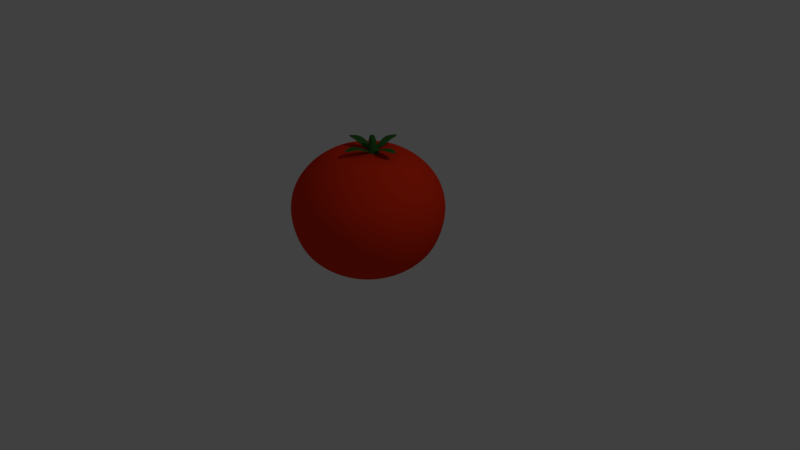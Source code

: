 # Source: tomate.blend  (saved by Blender 2.79.0; exported with 4.5.12 LTS)
import bpy
from mathutils import Matrix  # noqa: F401  (used for matrix-valued properties, if any)

bpy.ops.wm.read_factory_settings(use_empty=True)
scene = bpy.context.scene
scene.name = 'Scene'

# ---- collections
col_collection_1 = bpy.data.collections.new('Collection 1'); scene.collection.children.link(col_collection_1)

# ---- materials (node trees are filled in below, after node groups)
mat_material_003 = bpy.data.materials.new('Material.003')
mat_material_003.alpha_threshold = 0.0
mat_material_003.use_transparent_shadow = False
mat_material_003.diffuse_color = (0.0356, 0.1384, 0.02624, 1.0)
mat_material_003.roughness = 0.5
mat_material_002 = bpy.data.materials.new('Material.002')
mat_material_002.alpha_threshold = 0.0
mat_material_002.use_transparent_shadow = False
mat_material_002.diffuse_color = (0.0356, 0.1384, 0.02624, 1.0)
mat_material_002.roughness = 0.5
mat_material_001 = bpy.data.materials.new('Material.001')
mat_material_001.alpha_threshold = 0.0
mat_material_001.use_transparent_shadow = False
mat_material_001.diffuse_color = (0.8, 0.03354, 0.00644, 1.0)
mat_material_001.roughness = 0.5

# ---- material node trees

# ---- world
world_world = bpy.data.worlds.new('World'); scene.world = world_world
world_world.color = (0.05088, 0.05088, 0.05088)
world_world.use_sun_shadow = False
world_world.sun_shadow_jitter_overblur = 0.0
world_world.cycles.sampling_method = 'MANUAL'

# ---- cameras
cam_camera = bpy.data.cameras.new('Camera')
cam_camera.clip_end = 100.0
cam_camera.lens = 35.0
cam_camera.sensor_width = 32.0
cam_camera.sensor_height = 18.0
cam_camera.ortho_scale = 7.314
cam_camera.dof.focus_distance = 0.0
cam_camera.dof.aperture_fstop = 128.0

# ---- lights
light_lamp = bpy.data.lights.new('Lamp', 'POINT')
light_lamp.transmission_factor = 0.0
light_lamp.cutoff_distance = 30.0
light_lamp.energy = 100.0
light_lamp.shadow_buffer_clip_start = 1.001
light_lamp.shadow_soft_size = 0.1
light_lamp.shadow_maximum_resolution = 0.006
light_lamp.use_absolute_resolution = True

# ---- meshes
me_cube_001 = bpy.data.meshes.new('Cube.001')
me_cube_001.from_pydata([(-0.759, -0.3763, -0.2047), (-0.759, -0.3763, -0.187), (-0.3284, 0.1268, -0.2109), (-0.3288, 0.127, -0.1932), (-0.3397, -0.4199, -0.2867), (-0.3397, -0.4199, -0.2691), (-0.3397, -0.2854, -0.2867), (-0.3397, -0.2854, -0.2691), (-0.5156, -0.2939, -0.2002), (-0.5156, -0.2939, -0.1826), (-0.5156, -0.4284, -0.2002), (-0.5156, -0.4284, -0.1826), (-0.5953, -0.2986, -0.1886), (-0.5953, -0.4331, -0.1709), (-0.5953, -0.2986, -0.1709), (-0.5953, -0.4331, -0.1886), (-0.3421, -0.2943, -0.2851), (-0.3425, -0.2941, -0.2717), (-0.2397, -0.2914, -0.2825), (-0.2401, -0.2912, -0.269), (-0.2393, -0.1141, -0.2006), (-0.2398, -0.1139, -0.183), (-0.3738, -0.1179, -0.2041), (-0.3742, -0.1177, -0.1865), (-0.2466, -0.03439, -0.1903), (-0.3815, -0.03794, -0.1762), (-0.247, -0.03414, -0.1726), (-0.381, -0.03819, -0.1938), (0.1653, -0.3537, -0.2188), (0.1656, -0.3532, -0.2012), (-0.2524, -0.2986, -0.2931), (-0.2521, -0.2982, -0.2797), (-0.2596, -0.4007, -0.2904), (-0.2593, -0.4004, -0.277), (-0.08323, -0.4186, -0.2086), (-0.08293, -0.4181, -0.1909), (-0.07378, -0.2844, -0.2121), (-0.07348, -0.284, -0.1944), (-0.003149, -0.4192, -0.1982), (0.0066, -0.2846, -0.1841), (-0.00285, -0.4188, -0.1806), (0.006301, -0.2851, -0.2017), (-0.3561, -0.8112, -0.2188), (-0.3557, -0.8115, -0.2012), (-0.2346, -0.4078, -0.2931), (-0.2343, -0.408, -0.2797), (-0.3343, -0.3842, -0.2904), (-0.334, -0.3845, -0.277), (-0.3802, -0.5554, -0.2086), (-0.3798, -0.5558, -0.1909), (-0.2493, -0.5863, -0.2121), (-0.2489, -0.5867, -0.1944), (-0.3937, -0.6344, -0.1982), (-0.2624, -0.6656, -0.1841), (-0.3933, -0.6347, -0.1806), (-0.2628, -0.6652, -0.2017)], [], [(20, 21, 19, 18), (8, 9, 7, 6), (6, 7, 5, 4), (15, 13, 1, 0), (8, 6, 4, 10), (14, 1, 13), (7, 9, 11, 5), (12, 8, 10, 15), (4, 5, 11, 10), (12, 14, 9, 8), (0, 1, 14, 12), (0, 12, 15), (9, 14, 13, 11), (10, 11, 13, 15), (18, 19, 17, 16), (27, 25, 3, 2), (20, 18, 16, 22), (26, 3, 25), (19, 21, 23, 17), (24, 20, 22, 27), (16, 17, 23, 22), (24, 26, 21, 20), (2, 3, 26, 24), (2, 24, 27), (21, 26, 25, 23), (22, 23, 25, 27), (34, 35, 33, 32), (32, 33, 31, 30), (41, 39, 29, 28), (34, 32, 30, 36), (40, 29, 39), (33, 35, 37, 31), (38, 34, 36, 41), (30, 31, 37, 36), (38, 40, 35, 34), (28, 29, 40, 38), (28, 38, 41), (35, 40, 39, 37), (36, 37, 39, 41), (48, 49, 47, 46), (46, 47, 45, 44), (55, 53, 43, 42), (48, 46, 44, 50), (54, 43, 53), (47, 49, 51, 45), (52, 48, 50, 55), (44, 45, 51, 50), (52, 54, 49, 48), (42, 43, 54, 52), (42, 52, 55), (49, 54, 53, 51), (50, 51, 53, 55)])
me_cube_001.materials.append(mat_material_003)
me_cube_001.use_remesh_preserve_volume = False
me_cube_001.use_remesh_preserve_attributes = False
me_cube_001.use_mirror_vertex_groups = False
me_cube_001.update()
me_cylinder = bpy.data.meshes.new('Cylinder')
me_cylinder.from_pydata([(0.0, 1.0, -1.0), (-0.1578, 0.5615, 1.0), (0.1951, 0.9808, -1.0), (-0.04822, 0.5507, 1.0), (0.3827, 0.9239, -1.0), (0.0571, 0.5187, 1.0), (0.5556, 0.8315, -1.0), (0.1542, 0.4668, 1.0), (0.7071, 0.7071, -1.0), (0.2392, 0.397, 1.0), (0.8315, 0.5556, -1.0), (0.3091, 0.3119, 1.0), (0.9239, 0.3827, -1.0), (0.361, 0.2149, 1.0), (0.9808, 0.1951, -1.0), (0.3929, 0.1095, 1.0), (1.0, 7.55e-08, -1.0), (0.4037, 1.684e-07, 1.0), (0.9808, -0.1951, -1.0), (0.3929, -0.1095, 1.0), (0.9239, -0.3827, -1.0), (0.361, -0.2149, 1.0), (0.8315, -0.5556, -1.0), (0.3091, -0.3119, 1.0), (0.7071, -0.7071, -1.0), (0.2392, -0.397, 1.0), (0.5556, -0.8315, -1.0), (0.1542, -0.4668, 1.0), (0.3827, -0.9239, -1.0), (0.0571, -0.5187, 1.0), (0.1951, -0.9808, -1.0), (-0.04822, -0.5507, 1.0), (-3.258e-07, -1.0, -1.0), (-0.1578, -0.5615, 1.0), (-0.1951, -0.9808, -1.0), (-0.2673, -0.5507, 1.0), (-0.3827, -0.9239, -1.0), (-0.3726, -0.5187, 1.0), (-0.5556, -0.8315, -1.0), (-0.4697, -0.4668, 1.0), (-0.7071, -0.7071, -1.0), (-0.5548, -0.397, 1.0), (-0.8315, -0.5556, -1.0), (-0.6246, -0.3119, 1.0), (-0.9239, -0.3827, -1.0), (-0.6765, -0.2149, 1.0), (-0.9808, -0.1951, -1.0), (-0.7084, -0.1095, 1.0), (-1.0, 9.656e-07, -1.0), (-0.7192, 6.682e-07, 1.0), (-0.9808, 0.1951, -1.0), (-0.7084, 0.1095, 1.0), (-0.9239, 0.3827, -1.0), (-0.6765, 0.2149, 1.0), (-0.8315, 0.5556, -1.0), (-0.6246, 0.3119, 1.0), (-0.7071, 0.7071, -1.0), (-0.5548, 0.397, 1.0), (-0.5556, 0.8315, -1.0), (-0.4697, 0.4668, 1.0), (-0.3827, 0.9239, -1.0), (-0.3726, 0.5187, 1.0), (-0.1951, 0.9808, -1.0), (-0.2673, 0.5507, 1.0), (-0.1351, 0.4521, 1.615), (-0.225, 0.461, 1.615), (-0.04863, 0.4259, 1.615), (0.03108, 0.3833, 1.615), (0.1009, 0.326, 1.615), (0.1583, 0.2561, 1.615), (0.2009, 0.1764, 1.615), (0.2271, 0.08994, 1.615), (0.236, 1.886e-07, 1.615), (0.2271, -0.08994, 1.615), (0.2009, -0.1764, 1.615), (0.1583, -0.2561, 1.615), (0.1009, -0.326, 1.615), (0.03108, -0.3833, 1.615), (-0.04863, -0.4259, 1.615), (-0.1351, -0.4521, 1.615), (-0.225, -0.461, 1.615), (-0.315, -0.4521, 1.615), (-0.4015, -0.4259, 1.615), (-0.4812, -0.3833, 1.615), (-0.551, -0.326, 1.615), (-0.6084, -0.2561, 1.615), (-0.651, -0.1764, 1.615), (-0.6772, -0.08994, 1.615), (-0.6861, 5.989e-07, 1.615), (-0.6772, 0.08994, 1.615), (-0.651, 0.1764, 1.615), (-0.6084, 0.2561, 1.615), (-0.551, 0.326, 1.615), (-0.4812, 0.3833, 1.615), (-0.4015, 0.4259, 1.615), (-0.315, 0.4522, 1.615), (-0.2382, 0.3413, 2.184), (-0.2988, 0.3472, 2.184), (-0.18, 0.3236, 2.184), (-0.1264, 0.2949, 2.184), (-0.07934, 0.2563, 2.184), (-0.04075, 0.2093, 2.184), (-0.01207, 0.1557, 2.184), (0.005591, 0.09744, 2.184), (0.01155, 0.03689, 2.184), (0.005591, -0.02365, 2.184), (-0.01207, -0.08187, 2.184), (-0.04075, -0.1355, 2.184), (-0.07934, -0.1825, 2.184), (-0.1264, -0.2211, 2.184), (-0.18, -0.2498, 2.184), (-0.2382, -0.2675, 2.184), (-0.2988, -0.2734, 2.184), (-0.3593, -0.2675, 2.184), (-0.4175, -0.2498, 2.184), (-0.4712, -0.2211, 2.184), (-0.5182, -0.1825, 2.184), (-0.5568, -0.1355, 2.184), (-0.5855, -0.08187, 2.184), (-0.6032, -0.02365, 2.184), (-0.6091, 0.03689, 2.184), (-0.6032, 0.09744, 2.184), (-0.5855, 0.1557, 2.184), (-0.5568, 0.2093, 2.184), (-0.5182, 0.2563, 2.184), (-0.4712, 0.2949, 2.184), (-0.4175, 0.3236, 2.184), (-0.3593, 0.3413, 2.184)], [], [(0, 1, 3, 2), (2, 3, 5, 4), (4, 5, 7, 6), (6, 7, 9, 8), (8, 9, 11, 10), (10, 11, 13, 12), (12, 13, 15, 14), (14, 15, 17, 16), (16, 17, 19, 18), (18, 19, 21, 20), (20, 21, 23, 22), (22, 23, 25, 24), (24, 25, 27, 26), (26, 27, 29, 28), (28, 29, 31, 30), (30, 31, 33, 32), (32, 33, 35, 34), (34, 35, 37, 36), (36, 37, 39, 38), (38, 39, 41, 40), (40, 41, 43, 42), (42, 43, 45, 44), (44, 45, 47, 46), (46, 47, 49, 48), (48, 49, 51, 50), (50, 51, 53, 52), (52, 53, 55, 54), (54, 55, 57, 56), (56, 57, 59, 58), (58, 59, 61, 60), (51, 49, 88, 89), (60, 61, 63, 62), (62, 63, 1, 0), (0, 2, 4, 6, 8, 10, 12, 14, 16, 18, 20, 22, 24, 26, 28, 30, 32, 34, 36, 38, 40, 42, 44, 46, 48, 50, 52, 54, 56, 58, 60, 62), (70, 69, 101, 102), (7, 5, 66, 67), (25, 23, 75, 76), (43, 41, 84, 85), (61, 59, 93, 94), (17, 15, 71, 72), (35, 33, 80, 81), (53, 51, 89, 90), (9, 7, 67, 68), (27, 25, 76, 77), (45, 43, 85, 86), (63, 61, 94, 95), (19, 17, 72, 73), (37, 35, 81, 82), (55, 53, 90, 91), (11, 9, 68, 69), (29, 27, 77, 78), (47, 45, 86, 87), (3, 1, 65, 64), (1, 63, 95, 65), (21, 19, 73, 74), (39, 37, 82, 83), (57, 55, 91, 92), (13, 11, 69, 70), (31, 29, 78, 79), (49, 47, 87, 88), (5, 3, 64, 66), (23, 21, 74, 75), (41, 39, 83, 84), (59, 57, 92, 93), (15, 13, 70, 71), (33, 31, 79, 80), (96, 97, 127, 126, 125, 124, 123, 122, 121, 120, 119, 118, 117, 116, 115, 114, 113, 112, 111, 110, 109, 108, 107, 106, 105, 104, 103, 102, 101, 100, 99, 98), (84, 83, 115, 116), (71, 70, 102, 103), (85, 84, 116, 117), (72, 71, 103, 104), (86, 85, 117, 118), (73, 72, 104, 105), (87, 86, 118, 119), (74, 73, 105, 106), (88, 87, 119, 120), (75, 74, 106, 107), (89, 88, 120, 121), (76, 75, 107, 108), (90, 89, 121, 122), (77, 76, 108, 109), (91, 90, 122, 123), (78, 77, 109, 110), (64, 65, 97, 96), (92, 91, 123, 124), (79, 78, 110, 111), (66, 64, 96, 98), (93, 92, 124, 125), (80, 79, 111, 112), (67, 66, 98, 99), (94, 93, 125, 126), (81, 80, 112, 113), (68, 67, 99, 100), (95, 94, 126, 127), (82, 81, 113, 114), (69, 68, 100, 101), (65, 95, 127, 97), (83, 82, 114, 115)])
me_cylinder.materials.append(mat_material_002)
me_cylinder.use_remesh_preserve_volume = False
me_cylinder.use_remesh_preserve_attributes = False
me_cylinder.use_mirror_vertex_groups = False
me_cylinder.update()
me_sphere = bpy.data.meshes.new('Sphere')
me_sphere.from_pydata([(9.101e-09, 0.1502, 0.798), (0.0, 0.3827, 0.8035), (3.148e-09, 0.541, 0.736), (0.0, 0.7071, 0.6164), (7.055e-09, 0.8008, 0.5162), (1.706e-09, 0.8988, 0.3827), (2.292e-09, 0.9661, 0.1951), (3.518e-09, 0.974, 7.55e-08), (6.6e-09, 0.9451, -0.1647), (0.0, 0.5556, -0.6782), (0.02929, 0.1473, 0.798), (0.07466, 0.3753, 0.8035), (0.1056, 0.5306, 0.736), (0.1379, 0.6935, 0.6164), (0.1562, 0.7854, 0.5162), (0.1753, 0.8815, 0.3827), (0.1885, 0.9475, 0.1951), (0.19, 0.9552, 7.55e-08), (0.1844, 0.927, -0.1647), (0.1727, 0.8682, -0.3409), (0.1564, 0.7861, -0.4787), (0.1315, 0.6612, -0.5983), (0.1084, 0.5449, -0.6782), (0.07466, 0.3753, -0.7706), (0.03806, 0.1913, -0.8275), (0.05746, 0.1387, 0.798), (0.1464, 0.3536, 0.8035), (0.207, 0.4999, 0.736), (0.2706, 0.6533, 0.6164), (0.3065, 0.7399, 0.5162), (0.344, 0.8304, 0.3827), (0.3697, 0.8925, 0.1951), (0.3727, 0.8998, 7.55e-08), (0.3617, 0.8732, -0.1647), (0.3388, 0.8178, -0.3409), (0.3067, 0.7405, -0.4787), (0.258, 0.6229, -0.5983), (0.2126, 0.5133, -0.6782), (0.1464, 0.3536, -0.7706), (0.07466, 0.1802, -0.8275), (0.08342, 0.1248, 0.798), (0.2126, 0.3182, 0.8035), (0.3006, 0.4499, 0.736), (0.3928, 0.5879, 0.6164), (0.4449, 0.6658, 0.5162), (0.4994, 0.7473, 0.3827), (0.5367, 0.8033, 0.1951), (0.5411, 0.8098, 7.55e-08), (0.5251, 0.7859, -0.1647), (0.4918, 0.736, -0.3409), (0.4453, 0.6664, -0.4787), (0.3746, 0.5606, -0.5983), (0.3087, 0.4619, -0.6782), (0.2126, 0.3182, -0.7706), (0.1084, 0.1622, -0.8275), (0.1062, 0.1062, 0.798), (0.2706, 0.2706, 0.8035), (0.3826, 0.3826, 0.736), (0.5, 0.5, 0.6164), (0.5663, 0.5663, 0.5162), (0.6356, 0.6356, 0.3827), (0.6831, 0.6831, 0.1951), (0.6887, 0.6887, 7.55e-08), (0.6683, 0.6683, -0.1647), (0.6259, 0.6259, -0.3409), (0.5667, 0.5667, -0.4787), (0.4767, 0.4767, -0.5983), (0.3928, 0.3928, -0.6782), (0.2706, 0.2706, -0.7706), (0.1379, 0.1379, -0.8275), (0.1248, 0.08342, 0.798), (0.3182, 0.2126, 0.8035), (0.4499, 0.3006, 0.736), (0.5879, 0.3928, 0.6164), (0.6658, 0.4449, 0.5162), (0.7473, 0.4994, 0.3827), (0.8033, 0.5367, 0.1951), (0.8098, 0.5411, 7.55e-08), (0.7859, 0.5251, -0.1647), (0.736, 0.4918, -0.3409), (0.6664, 0.4453, -0.4787), (0.5606, 0.3746, -0.5983), (0.4619, 0.3087, -0.6782), (0.3182, 0.2126, -0.7706), (0.1622, 0.1084, -0.8275), (0.1387, 0.05746, 0.798), (0.3536, 0.1464, 0.8035), (0.4999, 0.207, 0.736), (0.6533, 0.2706, 0.6164), (0.7399, 0.3065, 0.5162), (0.8304, 0.344, 0.3827), (0.8925, 0.3697, 0.1951), (0.8998, 0.3727, 7.55e-08), (0.8732, 0.3617, -0.1647), (0.8178, 0.3388, -0.3409), (0.7405, 0.3067, -0.4787), (0.6229, 0.258, -0.5983), (0.5133, 0.2126, -0.6782), (0.3536, 0.1464, -0.7706), (0.1802, 0.07466, -0.8275), (0.1473, 0.02929, 0.798), (0.3753, 0.07466, 0.8035), (0.5306, 0.1056, 0.736), (0.6935, 0.1379, 0.6164), (0.7854, 0.1562, 0.5162), (0.8815, 0.1753, 0.3827), (0.9475, 0.1885, 0.1951), (0.9552, 0.19, 7.55e-08), (0.927, 0.1844, -0.1647), (0.8682, 0.1727, -0.3409), (0.7861, 0.1564, -0.4787), (0.6612, 0.1315, -0.5983), (0.5449, 0.1084, -0.6782), (0.3753, 0.07466, -0.7706), (0.1913, 0.03806, -0.8275), (0.1502, -3.252e-07, 0.798), (0.3827, -3.192e-07, 0.8035), (0.541, -3.115e-07, 0.736), (0.7071, -3.192e-07, 0.6164), (0.8008, -3.306e-07, 0.5162), (0.8988, -2.744e-07, 0.3827), (0.9661, -3.918e-07, 0.1951), (0.974, -3.761e-07, 7.55e-08), (0.9451, -3.888e-07, -0.1647), (0.8852, -2.323e-07, -0.3409), (0.8015, -3.319e-07, -0.4787), (0.6742, -3.176e-07, -0.5983), (0.5556, -3.415e-07, -0.6782), (0.3827, -3.043e-07, -0.7706), (0.1951, -3.08e-07, -0.8275), (0.1473, -0.02929, 0.798), (0.3753, -0.07466, 0.8035), (0.5306, -0.1056, 0.736), (0.6935, -0.138, 0.6164), (0.7854, -0.1562, 0.5162), (0.8815, -0.1753, 0.3827), (0.9475, -0.1885, 0.1951), (0.9552, -0.19, 7.55e-08), (0.927, -0.1844, -0.1647), (0.8682, -0.1727, -0.3409), (0.7861, -0.1564, -0.4787), (0.6612, -0.1315, -0.5983), (0.5449, -0.1084, -0.6782), (0.3753, -0.07466, -0.7706), (0.1913, -0.03806, -0.8275), (0.1387, -0.05746, 0.798), (0.3536, -0.1464, 0.8035), (0.4999, -0.207, 0.736), (0.6533, -0.2706, 0.6164), (0.7399, -0.3065, 0.5162), (0.8304, -0.344, 0.3827), (0.8925, -0.3697, 0.1951), (0.8998, -0.3727, 7.55e-08), (0.8732, -0.3617, -0.1647), (0.8178, -0.3388, -0.3409), (0.7405, -0.3067, -0.4787), (0.6229, -0.258, -0.5983), (0.5133, -0.2126, -0.6782), (0.3536, -0.1464, -0.7706), (0.1802, -0.07466, -0.8275), (0.1248, -0.08342, 0.798), (0.3182, -0.2126, 0.8035), (0.4499, -0.3006, 0.736), (0.5879, -0.3928, 0.6164), (0.6658, -0.4449, 0.5162), (0.7473, -0.4994, 0.3827), (0.8033, -0.5367, 0.1951), (0.8098, -0.5411, 7.55e-08), (0.7859, -0.5251, -0.1647), (0.736, -0.4918, -0.3409), (0.6664, -0.4453, -0.4787), (0.5606, -0.3746, -0.5983), (0.4619, -0.3087, -0.6782), (0.3182, -0.2126, -0.7706), (0.1622, -0.1084, -0.8275), (0.1062, -0.1062, 0.798), (0.2706, -0.2706, 0.8035), (0.3826, -0.3826, 0.736), (0.5, -0.5, 0.6164), (0.5663, -0.5663, 0.5162), (0.6356, -0.6356, 0.3827), (0.6831, -0.6831, 0.1951), (0.6887, -0.6887, 7.55e-08), (0.6683, -0.6683, -0.1647), (0.6259, -0.6259, -0.3409), (0.5667, -0.5667, -0.4787), (0.4767, -0.4767, -0.5983), (0.3928, -0.3928, -0.6782), (0.2706, -0.2706, -0.7706), (0.1379, -0.138, -0.8275), (0.08342, -0.1248, 0.798), (0.2126, -0.3182, 0.8035), (0.3006, -0.4499, 0.736), (0.3928, -0.5879, 0.6164), (0.4449, -0.6658, 0.5162), (0.4994, -0.7473, 0.3827), (0.5367, -0.8033, 0.1951), (0.5411, -0.8098, 7.55e-08), (0.5251, -0.7859, -0.1647), (0.4918, -0.736, -0.3409), (0.4453, -0.6664, -0.4787), (0.3746, -0.5606, -0.5983), (0.3087, -0.4619, -0.6782), (0.2126, -0.3182, -0.7706), (0.1084, -0.1622, -0.8275), (0.0, -3.258e-07, -0.8467), (0.05746, -0.1387, 0.798), (0.1464, -0.3536, 0.8035), (0.207, -0.4999, 0.736), (0.2706, -0.6533, 0.6164), (0.3065, -0.7399, 0.5162), (0.344, -0.8304, 0.3827), (0.3697, -0.8925, 0.1951), (0.3727, -0.8998, 7.55e-08), (0.3617, -0.8732, -0.1647), (0.3388, -0.8178, -0.3409), (0.3067, -0.7405, -0.4787), (0.258, -0.6229, -0.5983), (0.2126, -0.5133, -0.6782), (0.1464, -0.3536, -0.7706), (0.07466, -0.1802, -0.8275), (0.02929, -0.1473, 0.798), (0.07466, -0.3753, 0.8035), (0.1056, -0.5306, 0.736), (0.1379, -0.6935, 0.6164), (0.1562, -0.7854, 0.5162), (0.1753, -0.8815, 0.3827), (0.1885, -0.9475, 0.1951), (0.19, -0.9552, 7.55e-08), (0.1844, -0.927, -0.1647), (0.1727, -0.8682, -0.3409), (0.1564, -0.7861, -0.4787), (0.1315, -0.6612, -0.5983), (0.1084, -0.5449, -0.6782), (0.07466, -0.3753, -0.7706), (0.03806, -0.1913, -0.8275), (3.55e-09, -0.1502, 0.798), (4.122e-08, -0.3827, 0.8035), (2.878e-08, -0.541, 0.736), (-2.584e-08, -0.7071, 0.6164), (-7.524e-08, -0.8008, 0.5162), (6.355e-08, -0.8988, 0.3827), (-8.187e-08, -0.9661, 0.1951), (-9.421e-08, -0.974, 7.55e-08), (-7.574e-08, -0.9451, -0.1647), (6.374e-08, -0.8852, -0.3409), (-7.572e-08, -0.8015, -0.4787), (-2.558e-08, -0.6742, -0.5983), (-1.094e-08, -0.5556, -0.6782), (3.964e-09, -0.3827, -0.7706), (3.964e-09, -0.1951, -0.8275), (-0.02929, -0.1473, 0.798), (-0.07466, -0.3753, 0.8035), (-0.1056, -0.5306, 0.736), (-0.1379, -0.6935, 0.6164), (-0.1562, -0.7854, 0.5162), (-0.1753, -0.8815, 0.3827), (-0.1885, -0.9475, 0.1951), (-0.19, -0.9552, 7.55e-08), (-0.1844, -0.927, -0.1647), (-0.1727, -0.8682, -0.3409), (-0.1564, -0.7861, -0.4787), (-0.1315, -0.6612, -0.5983), (-0.1084, -0.5449, -0.6782), (-0.07466, -0.3753, -0.7706), (-0.03806, -0.1913, -0.8275), (-0.05746, -0.1387, 0.798), (-0.1464, -0.3536, 0.8035), (-0.207, -0.4999, 0.736), (-0.2706, -0.6533, 0.6164), (-0.3065, -0.7399, 0.5162), (-0.344, -0.8304, 0.3827), (-0.3697, -0.8925, 0.1951), (-0.3727, -0.8998, 7.55e-08), (-0.3617, -0.8732, -0.1647), (-0.3388, -0.8178, -0.3409), (-0.3067, -0.7405, -0.4787), (-0.258, -0.6229, -0.5983), (-0.2126, -0.5133, -0.6782), (-0.1464, -0.3536, -0.7706), (-0.07466, -0.1802, -0.8275), (-0.08342, -0.1248, 0.798), (-0.2126, -0.3182, 0.8035), (-0.3006, -0.4499, 0.736), (-0.3928, -0.5879, 0.6164), (-0.4449, -0.6658, 0.5162), (-0.4994, -0.7473, 0.3827), (-0.5367, -0.8033, 0.1951), (-0.5411, -0.8098, 7.55e-08), (-0.5251, -0.7859, -0.1647), (-0.4918, -0.736, -0.3409), (-0.4453, -0.6664, -0.4787), (-0.3746, -0.5606, -0.5983), (-0.3087, -0.4619, -0.6782), (-0.2126, -0.3182, -0.7706), (-0.1084, -0.1622, -0.8275), (-1.682e-07, -5.02e-07, 0.8157), (-0.1062, -0.1062, 0.798), (-0.2706, -0.2706, 0.8035), (-0.3826, -0.3826, 0.736), (-0.5, -0.5, 0.6164), (-0.5663, -0.5663, 0.5162), (-0.6356, -0.6356, 0.3827), (-0.6831, -0.6831, 0.1951), (-0.6887, -0.6887, 7.55e-08), (-0.6683, -0.6683, -0.1647), (-0.6259, -0.6259, -0.3409), (-0.5667, -0.5667, -0.4787), (-0.4767, -0.4767, -0.5983), (-0.3928, -0.3928, -0.6782), (-0.2706, -0.2706, -0.7706), (-0.1379, -0.1379, -0.8275), (-0.1248, -0.08342, 0.798), (-0.3182, -0.2126, 0.8035), (-0.4499, -0.3006, 0.736), (-0.5879, -0.3928, 0.6164), (-0.6658, -0.4449, 0.5162), (-0.7473, -0.4994, 0.3827), (-0.8033, -0.5367, 0.1951), (-0.8098, -0.5411, 7.55e-08), (-0.7859, -0.5251, -0.1647), (-0.736, -0.4918, -0.3409), (-0.6664, -0.4453, -0.4787), (-0.5606, -0.3746, -0.5983), (-0.4619, -0.3087, -0.6782), (-0.3182, -0.2126, -0.7706), (-0.1622, -0.1084, -0.8275), (-0.1387, -0.05746, 0.798), (-0.3536, -0.1464, 0.8035), (-0.4999, -0.207, 0.736), (-0.6533, -0.2706, 0.6164), (-0.7399, -0.3065, 0.5162), (-0.8304, -0.344, 0.3827), (-0.8925, -0.3697, 0.1951), (-0.8998, -0.3727, 7.55e-08), (-0.8732, -0.3617, -0.1647), (-0.8178, -0.3388, -0.3409), (-0.7405, -0.3067, -0.4787), (-0.6229, -0.258, -0.5983), (-0.5133, -0.2126, -0.6782), (-0.3536, -0.1464, -0.7706), (-0.1802, -0.07466, -0.8275), (-0.1473, -0.02929, 0.798), (-0.3753, -0.07466, 0.8035), (-0.5306, -0.1056, 0.736), (-0.6935, -0.1379, 0.6164), (-0.7854, -0.1562, 0.5162), (-0.8815, -0.1753, 0.3827), (-0.9475, -0.1885, 0.1951), (-0.9552, -0.19, 7.55e-08), (-0.927, -0.1844, -0.1647), (-0.8682, -0.1727, -0.3409), (-0.7861, -0.1564, -0.4787), (-0.6612, -0.1315, -0.5983), (-0.5449, -0.1084, -0.6782), (-0.3753, -0.07466, -0.7706), (-0.1913, -0.03806, -0.8275), (-0.1502, -3.138e-07, 0.798), (-0.3827, -2.819e-07, 0.8035), (-0.541, -2.825e-07, 0.736), (-0.7071, -1.851e-07, 0.6164), (-0.8008, -1.44e-07, 0.5162), (-0.8988, -3.179e-07, 0.3827), (-0.9661, -9.82e-08, 0.1951), (-0.974, -1.438e-07, 7.55e-08), (-0.9451, -1.016e-07, -0.1647), (-0.8852, -3.18e-07, -0.3409), (-0.8015, -1.452e-07, -0.4787), (-0.6742, -1.897e-07, -0.5983), (-0.5556, -2.596e-07, -0.6782), (-0.3827, -2.521e-07, -0.7706), (-0.1951, -3.155e-07, -0.8275), (-0.1473, 0.02929, 0.798), (-0.3753, 0.07466, 0.8035), (-0.5306, 0.1056, 0.736), (-0.6935, 0.1379, 0.6164), (-0.7854, 0.1562, 0.5162), (-0.8815, 0.1753, 0.3827), (-0.9475, 0.1885, 0.1951), (-0.9552, 0.19, 7.55e-08), (-0.927, 0.1844, -0.1647), (-0.8682, 0.1727, -0.3409), (-0.7861, 0.1564, -0.4787), (-0.6612, 0.1315, -0.5983), (-0.5449, 0.1084, -0.6782), (-0.3753, 0.07466, -0.7706), (-0.1913, 0.03806, -0.8275), (-0.1387, 0.05746, 0.798), (-0.3536, 0.1464, 0.8035), (-0.4999, 0.207, 0.736), (-0.6533, 0.2706, 0.6164), (-0.7399, 0.3065, 0.5162), (-0.8304, 0.344, 0.3827), (-0.8925, 0.3697, 0.1951), (-0.8998, 0.3727, 7.55e-08), (-0.8732, 0.3617, -0.1647), (-0.8178, 0.3388, -0.3409), (-0.7405, 0.3067, -0.4787), (-0.6229, 0.258, -0.5983), (-0.5133, 0.2126, -0.6782), (-0.3536, 0.1464, -0.7706), (-0.1802, 0.07466, -0.8275), (-0.1248, 0.08342, 0.798), (-0.3182, 0.2126, 0.8035), (-0.4499, 0.3006, 0.736), (-0.5879, 0.3928, 0.6164), (-0.6658, 0.4449, 0.5162), (-0.7473, 0.4994, 0.3827), (-0.8033, 0.5367, 0.1951), (-0.8098, 0.5411, 7.55e-08), (-0.7859, 0.5251, -0.1647), (-0.736, 0.4918, -0.3409), (-0.6664, 0.4453, -0.4787), (-0.5606, 0.3746, -0.5983), (-0.4619, 0.3087, -0.6782), (-0.3182, 0.2126, -0.7706), (-0.1622, 0.1084, -0.8275), (-0.1062, 0.1062, 0.798), (-0.2706, 0.2706, 0.8035), (-0.3826, 0.3826, 0.736), (-0.5, 0.5, 0.6164), (-0.5663, 0.5663, 0.5162), (-0.6356, 0.6356, 0.3827), (-0.6831, 0.6831, 0.1951), (-0.6887, 0.6887, 7.55e-08), (-0.6683, 0.6683, -0.1647), (-0.6259, 0.6259, -0.3409), (-0.5667, 0.5667, -0.4787), (-0.4767, 0.4767, -0.5983), (-0.3928, 0.3928, -0.6782), (-0.2706, 0.2706, -0.7706), (-0.1379, 0.1379, -0.8275), (-0.08342, 0.1248, 0.798), (-0.2126, 0.3182, 0.8035), (-0.3006, 0.4499, 0.736), (-0.3928, 0.5879, 0.6164), (-0.4449, 0.6658, 0.5162), (-0.4994, 0.7473, 0.3827), (-0.5367, 0.8033, 0.1951), (-0.5411, 0.8098, 7.55e-08), (-0.5251, 0.7859, -0.1647), (-0.4918, 0.736, -0.3409), (-0.4453, 0.6664, -0.4787), (-0.3746, 0.5606, -0.5983), (-0.3087, 0.4619, -0.6782), (-0.2126, 0.3182, -0.7706), (-0.1084, 0.1622, -0.8275), (-0.05746, 0.1387, 0.798), (-0.1464, 0.3536, 0.8035), (-0.207, 0.4999, 0.736), (-0.2706, 0.6533, 0.6164), (-0.3065, 0.7399, 0.5162), (-0.344, 0.8304, 0.3827), (-0.3697, 0.8925, 0.1951), (-0.3727, 0.8998, 7.55e-08), (-0.3617, 0.8732, -0.1647), (-0.3388, 0.8178, -0.3409), (-0.3067, 0.7405, -0.4787), (-0.258, 0.6229, -0.5983), (-0.2126, 0.5133, -0.6782), (-0.1464, 0.3536, -0.7706), (-0.07466, 0.1802, -0.8275), (-0.02929, 0.1473, 0.798), (-0.07466, 0.3753, 0.8035), (-0.1056, 0.5306, 0.736), (-0.1379, 0.6935, 0.6164), (-0.1562, 0.7854, 0.5162), (-0.1753, 0.8815, 0.3827), (-0.1885, 0.9475, 0.1951), (-0.19, 0.9552, 7.55e-08), (-0.1844, 0.927, -0.1647), (-0.1727, 0.8682, -0.3409), (-0.1564, 0.7861, -0.4787), (-0.1315, 0.6612, -0.5983), (-0.1084, 0.5449, -0.6782), (-0.07466, 0.3753, -0.7706), (-0.03806, 0.1913, -0.8275), (6.374e-08, 0.8852, -0.3409), (2.69e-07, 0.8015, -0.4787), (1.449e-07, 0.6742, -0.5983), (7.847e-08, 0.3827, -0.7706), (1.514e-08, 0.1951, -0.8275)], [], [(480, 9, 22, 23), (6, 5, 15, 16), (481, 480, 23, 24), (7, 6, 16, 17), (0, 296, 10), (205, 481, 24), (8, 7, 17, 18), (1, 0, 10, 11), (477, 8, 18, 19), (2, 1, 11, 12), (478, 477, 19, 20), (3, 2, 12, 13), (479, 478, 20, 21), (4, 3, 13, 14), (9, 479, 21, 22), (5, 4, 14, 15), (22, 21, 36, 37), (15, 14, 29, 30), (23, 22, 37, 38), (16, 15, 30, 31), (24, 23, 38, 39), (17, 16, 31, 32), (10, 296, 25), (205, 24, 39), (18, 17, 32, 33), (11, 10, 25, 26), (19, 18, 33, 34), (12, 11, 26, 27), (20, 19, 34, 35), (13, 12, 27, 28), (21, 20, 35, 36), (14, 13, 28, 29), (26, 25, 40, 41), (34, 33, 48, 49), (27, 26, 41, 42), (35, 34, 49, 50), (28, 27, 42, 43), (36, 35, 50, 51), (29, 28, 43, 44), (37, 36, 51, 52), (30, 29, 44, 45), (38, 37, 52, 53), (31, 30, 45, 46), (39, 38, 53, 54), (32, 31, 46, 47), (25, 296, 40), (205, 39, 54), (33, 32, 47, 48), (45, 44, 59, 60), (53, 52, 67, 68), (46, 45, 60, 61), (54, 53, 68, 69), (47, 46, 61, 62), (40, 296, 55), (205, 54, 69), (48, 47, 62, 63), (41, 40, 55, 56), (49, 48, 63, 64), (42, 41, 56, 57), (50, 49, 64, 65), (43, 42, 57, 58), (51, 50, 65, 66), (44, 43, 58, 59), (52, 51, 66, 67), (64, 63, 78, 79), (57, 56, 71, 72), (65, 64, 79, 80), (58, 57, 72, 73), (66, 65, 80, 81), (59, 58, 73, 74), (67, 66, 81, 82), (60, 59, 74, 75), (68, 67, 82, 83), (61, 60, 75, 76), (69, 68, 83, 84), (62, 61, 76, 77), (55, 296, 70), (205, 69, 84), (63, 62, 77, 78), (56, 55, 70, 71), (83, 82, 97, 98), (76, 75, 90, 91), (84, 83, 98, 99), (77, 76, 91, 92), (70, 296, 85), (205, 84, 99), (78, 77, 92, 93), (71, 70, 85, 86), (79, 78, 93, 94), (72, 71, 86, 87), (80, 79, 94, 95), (73, 72, 87, 88), (81, 80, 95, 96), (74, 73, 88, 89), (82, 81, 96, 97), (75, 74, 89, 90), (95, 94, 109, 110), (88, 87, 102, 103), (96, 95, 110, 111), (89, 88, 103, 104), (97, 96, 111, 112), (90, 89, 104, 105), (98, 97, 112, 113), (91, 90, 105, 106), (99, 98, 113, 114), (92, 91, 106, 107), (85, 296, 100), (205, 99, 114), (93, 92, 107, 108), (86, 85, 100, 101), (94, 93, 108, 109), (87, 86, 101, 102), (114, 113, 128, 129), (107, 106, 121, 122), (100, 296, 115), (205, 114, 129), (108, 107, 122, 123), (101, 100, 115, 116), (109, 108, 123, 124), (102, 101, 116, 117), (110, 109, 124, 125), (103, 102, 117, 118), (111, 110, 125, 126), (104, 103, 118, 119), (112, 111, 126, 127), (105, 104, 119, 120), (113, 112, 127, 128), (106, 105, 120, 121), (118, 117, 132, 133), (126, 125, 140, 141), (119, 118, 133, 134), (127, 126, 141, 142), (120, 119, 134, 135), (128, 127, 142, 143), (121, 120, 135, 136), (129, 128, 143, 144), (122, 121, 136, 137), (115, 296, 130), (205, 129, 144), (123, 122, 137, 138), (116, 115, 130, 131), (124, 123, 138, 139), (117, 116, 131, 132), (125, 124, 139, 140), (137, 136, 151, 152), (130, 296, 145), (205, 144, 159), (138, 137, 152, 153), (131, 130, 145, 146), (139, 138, 153, 154), (132, 131, 146, 147), (140, 139, 154, 155), (133, 132, 147, 148), (141, 140, 155, 156), (134, 133, 148, 149), (142, 141, 156, 157), (135, 134, 149, 150), (143, 142, 157, 158), (136, 135, 150, 151), (144, 143, 158, 159), (156, 155, 170, 171), (149, 148, 163, 164), (157, 156, 171, 172), (150, 149, 164, 165), (158, 157, 172, 173), (151, 150, 165, 166), (159, 158, 173, 174), (152, 151, 166, 167), (145, 296, 160), (205, 159, 174), (153, 152, 167, 168), (146, 145, 160, 161), (154, 153, 168, 169), (147, 146, 161, 162), (155, 154, 169, 170), (148, 147, 162, 163), (160, 296, 175), (205, 174, 189), (168, 167, 182, 183), (161, 160, 175, 176), (169, 168, 183, 184), (162, 161, 176, 177), (170, 169, 184, 185), (163, 162, 177, 178), (171, 170, 185, 186), (164, 163, 178, 179), (172, 171, 186, 187), (165, 164, 179, 180), (173, 172, 187, 188), (166, 165, 180, 181), (174, 173, 188, 189), (167, 166, 181, 182), (179, 178, 193, 194), (187, 186, 201, 202), (180, 179, 194, 195), (188, 187, 202, 203), (181, 180, 195, 196), (189, 188, 203, 204), (182, 181, 196, 197), (175, 296, 190), (205, 189, 204), (183, 182, 197, 198), (176, 175, 190, 191), (184, 183, 198, 199), (177, 176, 191, 192), (185, 184, 199, 200), (178, 177, 192, 193), (186, 185, 200, 201), (198, 197, 213, 214), (191, 190, 206, 207), (199, 198, 214, 215), (192, 191, 207, 208), (200, 199, 215, 216), (193, 192, 208, 209), (201, 200, 216, 217), (194, 193, 209, 210), (202, 201, 217, 218), (195, 194, 210, 211), (203, 202, 218, 219), (196, 195, 211, 212), (204, 203, 219, 220), (197, 196, 212, 213), (190, 296, 206), (205, 204, 220), (218, 217, 232, 233), (211, 210, 225, 226), (219, 218, 233, 234), (212, 211, 226, 227), (220, 219, 234, 235), (213, 212, 227, 228), (206, 296, 221), (205, 220, 235), (214, 213, 228, 229), (207, 206, 221, 222), (215, 214, 229, 230), (208, 207, 222, 223), (216, 215, 230, 231), (209, 208, 223, 224), (217, 216, 231, 232), (210, 209, 224, 225), (230, 229, 244, 245), (223, 222, 237, 238), (231, 230, 245, 246), (224, 223, 238, 239), (232, 231, 246, 247), (225, 224, 239, 240), (233, 232, 247, 248), (226, 225, 240, 241), (234, 233, 248, 249), (227, 226, 241, 242), (235, 234, 249, 250), (228, 227, 242, 243), (221, 296, 236), (205, 235, 250), (229, 228, 243, 244), (222, 221, 236, 237), (249, 248, 263, 264), (242, 241, 256, 257), (250, 249, 264, 265), (243, 242, 257, 258), (236, 296, 251), (205, 250, 265), (244, 243, 258, 259), (237, 236, 251, 252), (245, 244, 259, 260), (238, 237, 252, 253), (246, 245, 260, 261), (239, 238, 253, 254), (247, 246, 261, 262), (240, 239, 254, 255), (248, 247, 262, 263), (241, 240, 255, 256), (253, 252, 267, 268), (261, 260, 275, 276), (254, 253, 268, 269), (262, 261, 276, 277), (255, 254, 269, 270), (263, 262, 277, 278), (256, 255, 270, 271), (264, 263, 278, 279), (257, 256, 271, 272), (265, 264, 279, 280), (258, 257, 272, 273), (251, 296, 266), (205, 265, 280), (259, 258, 273, 274), (252, 251, 266, 267), (260, 259, 274, 275), (272, 271, 286, 287), (280, 279, 294, 295), (273, 272, 287, 288), (266, 296, 281), (205, 280, 295), (274, 273, 288, 289), (267, 266, 281, 282), (275, 274, 289, 290), (268, 267, 282, 283), (276, 275, 290, 291), (269, 268, 283, 284), (277, 276, 291, 292), (270, 269, 284, 285), (278, 277, 292, 293), (271, 270, 285, 286), (279, 278, 293, 294), (291, 290, 306, 307), (284, 283, 299, 300), (292, 291, 307, 308), (285, 284, 300, 301), (293, 292, 308, 309), (286, 285, 301, 302), (294, 293, 309, 310), (287, 286, 302, 303), (295, 294, 310, 311), (288, 287, 303, 304), (281, 296, 297), (205, 295, 311), (289, 288, 304, 305), (282, 281, 297, 298), (290, 289, 305, 306), (283, 282, 298, 299), (311, 310, 325, 326), (304, 303, 318, 319), (297, 296, 312), (205, 311, 326), (305, 304, 319, 320), (298, 297, 312, 313), (306, 305, 320, 321), (299, 298, 313, 314), (307, 306, 321, 322), (300, 299, 314, 315), (308, 307, 322, 323), (301, 300, 315, 316), (309, 308, 323, 324), (302, 301, 316, 317), (310, 309, 324, 325), (303, 302, 317, 318), (315, 314, 329, 330), (323, 322, 337, 338), (316, 315, 330, 331), (324, 323, 338, 339), (317, 316, 331, 332), (325, 324, 339, 340), (318, 317, 332, 333), (326, 325, 340, 341), (319, 318, 333, 334), (312, 296, 327), (205, 326, 341), (320, 319, 334, 335), (313, 312, 327, 328), (321, 320, 335, 336), (314, 313, 328, 329), (322, 321, 336, 337), (334, 333, 348, 349), (327, 296, 342), (205, 341, 356), (335, 334, 349, 350), (328, 327, 342, 343), (336, 335, 350, 351), (329, 328, 343, 344), (337, 336, 351, 352), (330, 329, 344, 345), (338, 337, 352, 353), (331, 330, 345, 346), (339, 338, 353, 354), (332, 331, 346, 347), (340, 339, 354, 355), (333, 332, 347, 348), (341, 340, 355, 356), (353, 352, 367, 368), (346, 345, 360, 361), (354, 353, 368, 369), (347, 346, 361, 362), (355, 354, 369, 370), (348, 347, 362, 363), (356, 355, 370, 371), (349, 348, 363, 364), (342, 296, 357), (205, 356, 371), (350, 349, 364, 365), (343, 342, 357, 358), (351, 350, 365, 366), (344, 343, 358, 359), (352, 351, 366, 367), (345, 344, 359, 360), (205, 371, 386), (365, 364, 379, 380), (358, 357, 372, 373), (366, 365, 380, 381), (359, 358, 373, 374), (367, 366, 381, 382), (360, 359, 374, 375), (368, 367, 382, 383), (361, 360, 375, 376), (369, 368, 383, 384), (362, 361, 376, 377), (370, 369, 384, 385), (363, 362, 377, 378), (371, 370, 385, 386), (364, 363, 378, 379), (357, 296, 372), (384, 383, 398, 399), (377, 376, 391, 392), (385, 384, 399, 400), (378, 377, 392, 393), (386, 385, 400, 401), (379, 378, 393, 394), (372, 296, 387), (205, 386, 401), (380, 379, 394, 395), (373, 372, 387, 388), (381, 380, 395, 396), (374, 373, 388, 389), (382, 381, 396, 397), (375, 374, 389, 390), (383, 382, 397, 398), (376, 375, 390, 391), (388, 387, 402, 403), (396, 395, 410, 411), (389, 388, 403, 404), (397, 396, 411, 412), (390, 389, 404, 405), (398, 397, 412, 413), (391, 390, 405, 406), (399, 398, 413, 414), (392, 391, 406, 407), (400, 399, 414, 415), (393, 392, 407, 408), (401, 400, 415, 416), (394, 393, 408, 409), (387, 296, 402), (205, 401, 416), (395, 394, 409, 410), (407, 406, 421, 422), (415, 414, 429, 430), (408, 407, 422, 423), (416, 415, 430, 431), (409, 408, 423, 424), (402, 296, 417), (205, 416, 431), (410, 409, 424, 425), (403, 402, 417, 418), (411, 410, 425, 426), (404, 403, 418, 419), (412, 411, 426, 427), (405, 404, 419, 420), (413, 412, 427, 428), (406, 405, 420, 421), (414, 413, 428, 429), (426, 425, 440, 441), (419, 418, 433, 434), (427, 426, 441, 442), (420, 419, 434, 435), (428, 427, 442, 443), (421, 420, 435, 436), (429, 428, 443, 444), (422, 421, 436, 437), (430, 429, 444, 445), (423, 422, 437, 438), (431, 430, 445, 446), (424, 423, 438, 439), (417, 296, 432), (205, 431, 446), (425, 424, 439, 440), (418, 417, 432, 433), (445, 444, 459, 460), (438, 437, 452, 453), (446, 445, 460, 461), (439, 438, 453, 454), (432, 296, 447), (205, 446, 461), (440, 439, 454, 455), (433, 432, 447, 448), (441, 440, 455, 456), (434, 433, 448, 449), (442, 441, 456, 457), (435, 434, 449, 450), (443, 442, 457, 458), (436, 435, 450, 451), (444, 443, 458, 459), (437, 436, 451, 452), (449, 448, 463, 464), (457, 456, 471, 472), (450, 449, 464, 465), (458, 457, 472, 473), (451, 450, 465, 466), (459, 458, 473, 474), (452, 451, 466, 467), (460, 459, 474, 475), (453, 452, 467, 468), (461, 460, 475, 476), (454, 453, 468, 469), (447, 296, 462), (205, 461, 476), (455, 454, 469, 470), (448, 447, 462, 463), (456, 455, 470, 471), (468, 467, 5, 6), (476, 475, 480, 481), (469, 468, 6, 7), (462, 296, 0), (205, 476, 481), (470, 469, 7, 8), (463, 462, 0, 1), (471, 470, 8, 477), (464, 463, 1, 2), (472, 471, 477, 478), (465, 464, 2, 3), (473, 472, 478, 479), (466, 465, 3, 4), (474, 473, 479, 9), (467, 466, 4, 5), (475, 474, 9, 480)])
me_sphere.materials.append(mat_material_001)
me_sphere.use_remesh_preserve_volume = False
me_sphere.use_remesh_preserve_attributes = False
me_sphere.use_mirror_vertex_groups = False
me_sphere.update()

# ---- objects
ob_cube = bpy.data.objects.new('Cube', me_cube_001)
ob_cylinder = bpy.data.objects.new('Cylinder', me_cylinder)
ob_sphere = bpy.data.objects.new('Sphere', me_sphere)
ob_lamp = bpy.data.objects.new('Lamp', light_lamp)
ob_camera = bpy.data.objects.new('Camera', cam_camera)

# ---- transforms, parenting, visibility, modifiers, constraints
ob_cube.location = (0.3513, 0.3905, 1.711)
ob_cube.lineart.crease_threshold = 0.0
_m = ob_cube.modifiers.new('Subsurf', 'SUBSURF')
_m.uv_smooth = 'PRESERVE_CORNERS'
_m.quality = 2
_m.show_only_control_edges = False
ob_cylinder.location = (0.07649, 0.03489, 1.413)
ob_cylinder.scale = (0.09458, 0.09458, 0.09458)
ob_cylinder.lineart.crease_threshold = 0.0
ob_sphere.location = (0.0, 0.0, 0.6108)
ob_sphere.lineart.crease_threshold = 0.0
_m = ob_sphere.modifiers.new('Subsurf', 'SUBSURF')
_m.uv_smooth = 'PRESERVE_CORNERS'
_m.levels = 3
_m.render_levels = 3
_m.show_only_control_edges = False
ob_lamp.location = (4.076, 1.005, 5.904)
ob_lamp.rotation_euler = (0.6503, 0.05522, 1.866)
ob_lamp.lock_rotations_4d = False
ob_lamp.empty_display_type = 'ARROWS'
ob_lamp.color = (0.0, 0.0, 0.0, 0.0)
ob_lamp.lineart.crease_threshold = 0.0
ob_camera.location = (7.481, -6.508, 5.344)
ob_camera.rotation_euler = (1.109, 0.0, 0.8149)
ob_camera.lock_rotations_4d = False
ob_camera.empty_display_type = 'ARROWS'
ob_camera.color = (0.0, 0.0, 0.0, 0.0)
ob_camera.display_type = 'WIRE'
ob_camera.lineart.crease_threshold = 0.0

# ---- collection membership
col_collection_1.objects.link(ob_cube)
col_collection_1.objects.link(ob_cylinder)
col_collection_1.objects.link(ob_sphere)
col_collection_1.objects.link(ob_lamp)
col_collection_1.objects.link(ob_camera)

# ---- scene / render settings (as saved in the file)
scene.camera = ob_camera
scene.frame_start = 1; scene.frame_end = 250; scene.frame_set(1)
scene.render.engine = 'BLENDER_EEVEE_NEXT'
scene.render.resolution_percentage = 50
scene.render.dither_intensity = 0.0
scene.cycles.use_denoising = False
scene.cycles.samples = 128
scene.cycles.sampling_pattern = 'TABULATED_SOBOL'
scene.cycles.use_adaptive_sampling = False
scene.cycles.use_light_tree = False
scene.cycles.blur_glossy = 0.0
scene.cycles.sample_clamp_indirect = 0.0
scene.view_settings.view_transform = 'Standard'
bpy.context.view_layer.update()
